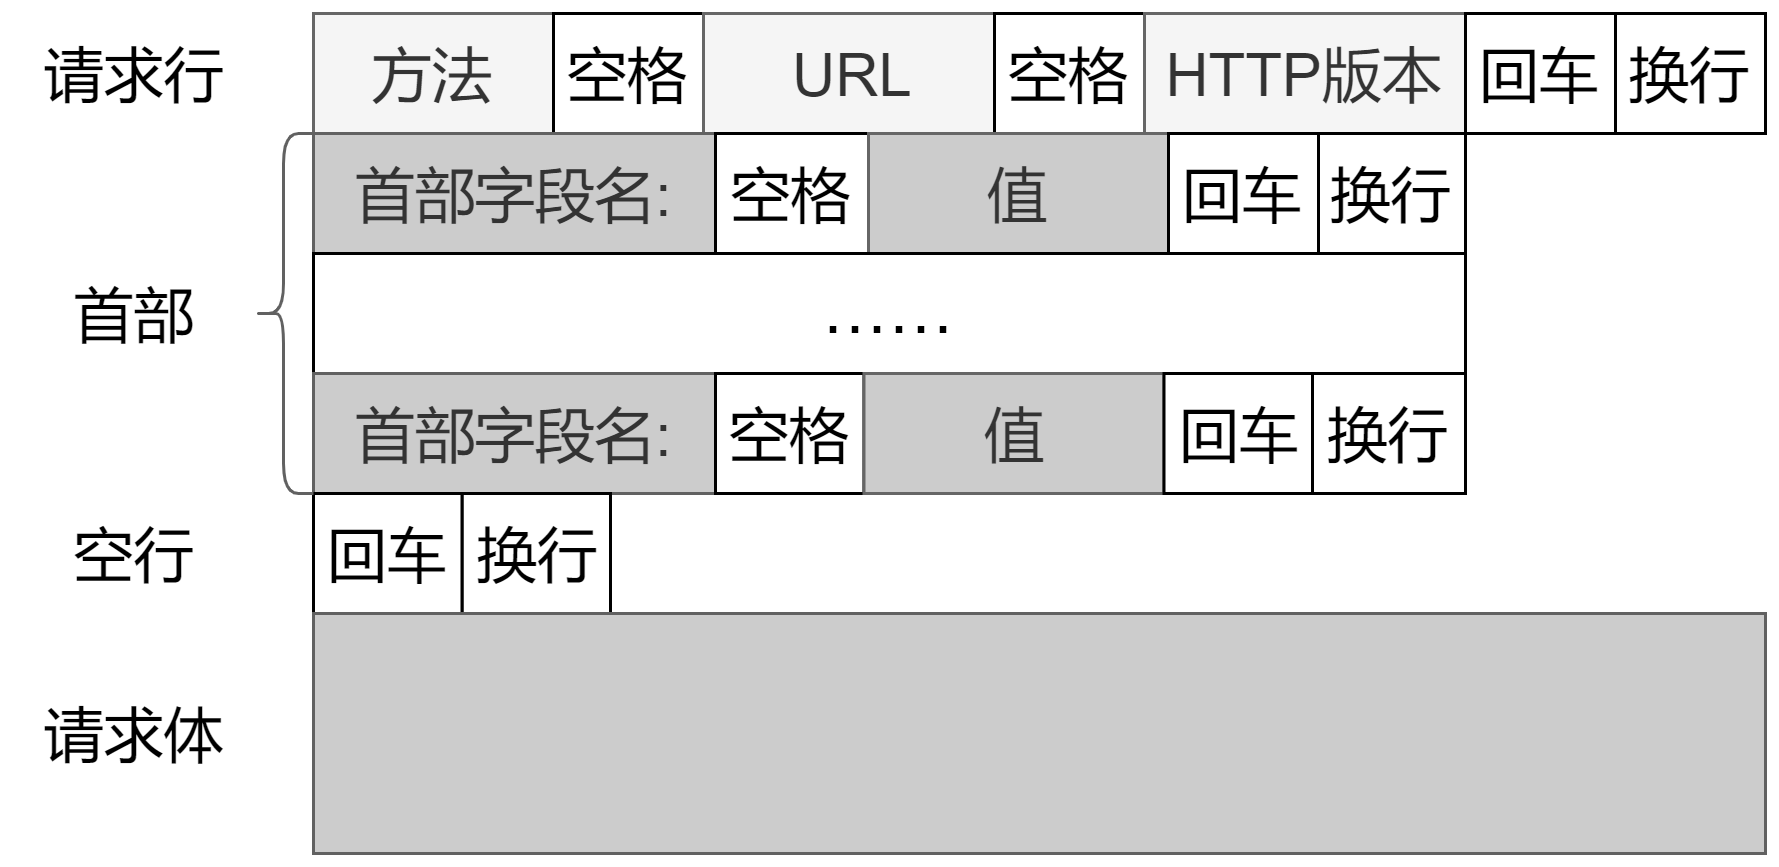

The diagram above was exported from draw.io. Its source (the exported page's mxGraphModel, read from the mxfile embedded in the PNG):
<mxGraphModel dx="942" dy="574" grid="1" gridSize="10" guides="1" tooltips="1" connect="1" arrows="1" fold="1" page="1" pageScale="1" pageWidth="827" pageHeight="1169" math="0" shadow="0">
  <root>
    <mxCell id="0" />
    <mxCell id="1" parent="0" />
    <mxCell id="fZ70rlvh7hQj-yyrecZ7-1" value="&lt;font style=&quot;font-size: 20px;&quot;&gt;方法&lt;/font&gt;" style="rounded=0;whiteSpace=wrap;html=1;fillColor=#f5f5f5;fontColor=#333333;strokeColor=#666666;" parent="1" vertex="1">
      <mxGeometry x="176" y="40" width="80" height="40" as="geometry" />
    </mxCell>
    <mxCell id="fZ70rlvh7hQj-yyrecZ7-2" value="&lt;span style=&quot;font-size: 20px;&quot;&gt;空格&lt;/span&gt;" style="rounded=0;whiteSpace=wrap;html=1;" parent="1" vertex="1">
      <mxGeometry x="256" y="40" width="50" height="40" as="geometry" />
    </mxCell>
    <mxCell id="fZ70rlvh7hQj-yyrecZ7-3" value="&lt;font style=&quot;font-size: 20px;&quot;&gt;URL&lt;/font&gt;" style="rounded=0;whiteSpace=wrap;html=1;fillColor=#f5f5f5;fontColor=#333333;strokeColor=#666666;" parent="1" vertex="1">
      <mxGeometry x="306" y="40" width="100" height="40" as="geometry" />
    </mxCell>
    <mxCell id="fZ70rlvh7hQj-yyrecZ7-4" value="&lt;span style=&quot;font-size: 20px;&quot;&gt;空格&lt;/span&gt;" style="rounded=0;whiteSpace=wrap;html=1;" parent="1" vertex="1">
      <mxGeometry x="403" y="40" width="50" height="40" as="geometry" />
    </mxCell>
    <mxCell id="fZ70rlvh7hQj-yyrecZ7-5" value="&lt;font style=&quot;font-size: 20px;&quot;&gt;HTTP版本&lt;/font&gt;" style="rounded=0;whiteSpace=wrap;html=1;fillColor=#f5f5f5;fontColor=#333333;strokeColor=#666666;" parent="1" vertex="1">
      <mxGeometry x="453" y="40" width="107" height="40" as="geometry" />
    </mxCell>
    <mxCell id="fZ70rlvh7hQj-yyrecZ7-6" value="&lt;font style=&quot;font-size: 20px;&quot;&gt;回车&lt;/font&gt;" style="rounded=0;whiteSpace=wrap;html=1;" parent="1" vertex="1">
      <mxGeometry x="560" y="40" width="50" height="40" as="geometry" />
    </mxCell>
    <mxCell id="fZ70rlvh7hQj-yyrecZ7-7" value="&lt;font style=&quot;font-size: 20px;&quot;&gt;换行&lt;br&gt;&lt;/font&gt;" style="rounded=0;whiteSpace=wrap;html=1;" parent="1" vertex="1">
      <mxGeometry x="610" y="40" width="50" height="40" as="geometry" />
    </mxCell>
    <mxCell id="fZ70rlvh7hQj-yyrecZ7-8" value="&lt;span style=&quot;font-size: 20px;&quot;&gt;首部字段名:&lt;/span&gt;" style="rounded=0;whiteSpace=wrap;html=1;fillColor=#CCCCCC;strokeColor=#616161;fontColor=#333333;" parent="1" vertex="1">
      <mxGeometry x="176" y="80" width="134" height="40" as="geometry" />
    </mxCell>
    <mxCell id="fZ70rlvh7hQj-yyrecZ7-9" value="&lt;span style=&quot;font-size: 20px;&quot;&gt;空格&lt;/span&gt;" style="rounded=0;whiteSpace=wrap;html=1;" parent="1" vertex="1">
      <mxGeometry x="310" y="80" width="51" height="40" as="geometry" />
    </mxCell>
    <mxCell id="fZ70rlvh7hQj-yyrecZ7-10" value="&lt;span style=&quot;font-size: 20px;&quot;&gt;值&lt;/span&gt;" style="rounded=0;whiteSpace=wrap;html=1;fillColor=#CCCCCC;fontColor=#333333;strokeColor=#666666;" parent="1" vertex="1">
      <mxGeometry x="361" y="80" width="100" height="40" as="geometry" />
    </mxCell>
    <mxCell id="fZ70rlvh7hQj-yyrecZ7-11" value="&lt;span style=&quot;font-size: 20px;&quot;&gt;回车&lt;/span&gt;" style="rounded=0;whiteSpace=wrap;html=1;" parent="1" vertex="1">
      <mxGeometry x="461" y="80" width="50" height="40" as="geometry" />
    </mxCell>
    <mxCell id="fZ70rlvh7hQj-yyrecZ7-12" value="&lt;font style=&quot;font-size: 20px;&quot;&gt;换行&lt;/font&gt;" style="rounded=0;whiteSpace=wrap;html=1;" parent="1" vertex="1">
      <mxGeometry x="511" y="80" width="49" height="40" as="geometry" />
    </mxCell>
    <mxCell id="fZ70rlvh7hQj-yyrecZ7-13" value="&lt;font style=&quot;font-size: 22px;&quot;&gt;……&lt;/font&gt;" style="rounded=0;whiteSpace=wrap;html=1;" parent="1" vertex="1">
      <mxGeometry x="176" y="120" width="384" height="40" as="geometry" />
    </mxCell>
    <mxCell id="fZ70rlvh7hQj-yyrecZ7-14" value="&lt;span style=&quot;font-size: 20px;&quot;&gt;首部字段名:&lt;/span&gt;" style="rounded=0;whiteSpace=wrap;html=1;fillColor=#CCCCCC;strokeColor=#616161;fontColor=#333333;" parent="1" vertex="1">
      <mxGeometry x="176" y="160" width="134" height="40" as="geometry" />
    </mxCell>
    <mxCell id="fZ70rlvh7hQj-yyrecZ7-15" value="&lt;span style=&quot;font-size: 20px;&quot;&gt;空格&lt;/span&gt;" style="rounded=0;whiteSpace=wrap;html=1;" parent="1" vertex="1">
      <mxGeometry x="310" y="160" width="49.5" height="40" as="geometry" />
    </mxCell>
    <mxCell id="fZ70rlvh7hQj-yyrecZ7-16" value="&lt;span style=&quot;font-size: 20px;&quot;&gt;值&lt;/span&gt;" style="rounded=0;whiteSpace=wrap;html=1;fillColor=#CCCCCC;fontColor=#333333;strokeColor=#666666;" parent="1" vertex="1">
      <mxGeometry x="359.5" y="160" width="100" height="40" as="geometry" />
    </mxCell>
    <mxCell id="fZ70rlvh7hQj-yyrecZ7-17" value="&lt;font style=&quot;font-size: 20px;&quot;&gt;换行&lt;/font&gt;" style="rounded=0;whiteSpace=wrap;html=1;" parent="1" vertex="1">
      <mxGeometry x="509" y="160" width="51" height="40" as="geometry" />
    </mxCell>
    <mxCell id="fZ70rlvh7hQj-yyrecZ7-18" value="&lt;font style=&quot;font-size: 20px;&quot;&gt;回车&lt;/font&gt;" style="rounded=0;whiteSpace=wrap;html=1;" parent="1" vertex="1">
      <mxGeometry x="459.5" y="160" width="49.5" height="40" as="geometry" />
    </mxCell>
    <mxCell id="fZ70rlvh7hQj-yyrecZ7-21" value="&lt;font style=&quot;font-size: 20px;&quot;&gt;换行&lt;/font&gt;" style="rounded=0;whiteSpace=wrap;html=1;" parent="1" vertex="1">
      <mxGeometry x="225.5" y="200" width="49.5" height="40" as="geometry" />
    </mxCell>
    <mxCell id="fZ70rlvh7hQj-yyrecZ7-22" value="&lt;font style=&quot;font-size: 20px;&quot;&gt;回车&lt;/font&gt;" style="rounded=0;whiteSpace=wrap;html=1;" parent="1" vertex="1">
      <mxGeometry x="176" y="200" width="49.5" height="40" as="geometry" />
    </mxCell>
    <mxCell id="fZ70rlvh7hQj-yyrecZ7-23" value="" style="rounded=0;whiteSpace=wrap;html=1;fillColor=#CCCCCC;strokeColor=#616161;fontColor=#333333;" parent="1" vertex="1">
      <mxGeometry x="176" y="240" width="484" height="80" as="geometry" />
    </mxCell>
    <mxCell id="fZ70rlvh7hQj-yyrecZ7-24" value="" style="shape=curlyBracket;whiteSpace=wrap;html=1;rounded=1;fontSize=20;strokeColor=#616161;fillColor=#CCCCCC;gradientColor=#ffffff;" parent="1" vertex="1">
      <mxGeometry x="156" y="80" width="20" height="120" as="geometry" />
    </mxCell>
    <mxCell id="fZ70rlvh7hQj-yyrecZ7-26" value="首部" style="text;html=1;align=center;verticalAlign=middle;resizable=0;points=[];autosize=1;strokeColor=none;fillColor=none;fontSize=20;" parent="1" vertex="1">
      <mxGeometry x="86" y="120" width="60" height="40" as="geometry" />
    </mxCell>
    <mxCell id="fZ70rlvh7hQj-yyrecZ7-27" value="请求行" style="text;html=1;align=center;verticalAlign=middle;resizable=0;points=[];autosize=1;strokeColor=none;fillColor=none;fontSize=20;" parent="1" vertex="1">
      <mxGeometry x="76" y="45" width="80" height="30" as="geometry" />
    </mxCell>
    <mxCell id="fZ70rlvh7hQj-yyrecZ7-28" value="空行" style="text;html=1;align=center;verticalAlign=middle;resizable=0;points=[];autosize=1;strokeColor=none;fillColor=none;fontSize=20;" parent="1" vertex="1">
      <mxGeometry x="86" y="205" width="60" height="30" as="geometry" />
    </mxCell>
    <mxCell id="fZ70rlvh7hQj-yyrecZ7-29" value="请求体" style="text;html=1;align=center;verticalAlign=middle;resizable=0;points=[];autosize=1;strokeColor=none;fillColor=none;fontSize=20;" parent="1" vertex="1">
      <mxGeometry x="76" y="260" width="80" height="40" as="geometry" />
    </mxCell>
  </root>
</mxGraphModel>